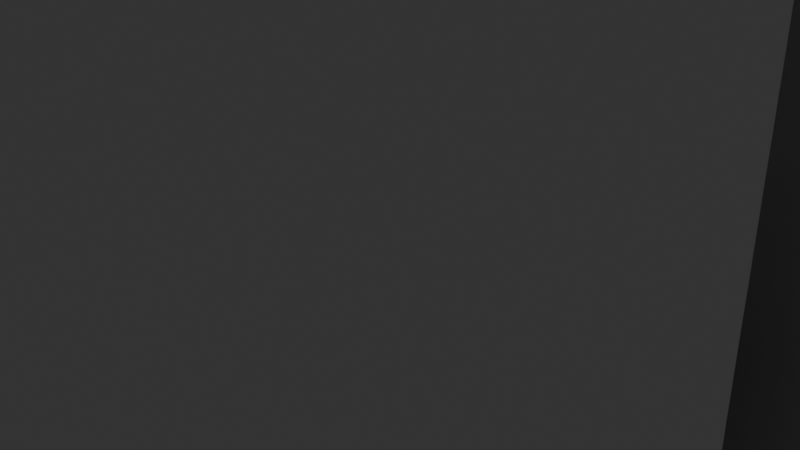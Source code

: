 # Source: TOWER1.blend  (saved by Blender 4.5.90; exported with 4.5.12 LTS)
import bpy
from mathutils import Matrix  # noqa: F401  (used for matrix-valued properties, if any)

bpy.ops.wm.read_factory_settings(use_empty=True)
scene = bpy.context.scene
scene.name = 'Scene'

# ---- collections
col_collection = bpy.data.collections.new('Collection'); scene.collection.children.link(col_collection)

# ---- materials (node trees are filled in below, after node groups)
mat_material = bpy.data.materials.new('Material')
mat_material.alpha_threshold = 0.0
mat_material.roughness = 0.5
mat_material.line_color = (0.0, 0.0, 0.0, 1.0)

# ---- material node trees
mat_material.use_nodes = True; mat_material.node_tree.nodes.clear()
_N = mat_material.node_tree.nodes; _L = mat_material.node_tree.links
n0 = _N.new('ShaderNodeOutputMaterial'); n0.name = 'Material Output'; n0.location = (200, 100)
n1 = _N.new('ShaderNodeBsdfPrincipled'); n1.name = 'Principled BSDF'; n1.location = (-200, 100)
n1.inputs[3].default_value = 1.45
_L.new(n1.outputs[0], n0.inputs[0])
n0.is_active_output = True

# ---- world
world_world = bpy.data.worlds.new('World'); scene.world = world_world
world_world.use_nodes = True; world_world.node_tree.nodes.clear()
_N = world_world.node_tree.nodes; _L = world_world.node_tree.links
n0 = _N.new('ShaderNodeOutputWorld'); n0.name = 'World Output'; n0.location = (200, 100)
n1 = _N.new('ShaderNodeBackground'); n1.name = 'Background'; n1.location = (-200, 100)
n1.inputs[0].default_value = (0.05088, 0.05088, 0.05088, 1.0)
_L.new(n1.outputs[0], n0.inputs[0])
n0.is_active_output = True
world_world.color = (0.05088, 0.05088, 0.05088)
world_world.sun_shadow_jitter_overblur = 0.0

# ---- cameras
cam_camera = bpy.data.cameras.new('Camera')
cam_camera.clip_end = 100.0
cam_camera.ortho_scale = 7.314

# ---- lights
light_light = bpy.data.lights.new('Light', 'POINT')
light_light.energy = 1000.0
light_light.shadow_soft_size = 0.607
light_sun = bpy.data.lights.new('Sun', 'SUN')
light_sun.energy = 1.0

# ---- meshes
me_cube = bpy.data.meshes.new('Cube')
me_cube.from_pydata([(1.0, 1.0, 1.0), (1.0, 1.0, -1.0), (1.0, -1.0, 1.0), (1.0, -1.0, -1.0), (-1.0, 1.0, 1.0), (-1.0, 1.0, -1.0), (-1.0, -1.0, 1.0), (-1.0, -1.0, -1.0)], [], [(0, 4, 6, 2), (3, 2, 6, 7), (7, 6, 4, 5), (5, 1, 3, 7), (1, 0, 2, 3), (5, 4, 0, 1)])
_uv = me_cube.uv_layers.new(name='UVMap')
_uv.uv.foreach_set('vector', [0.625, 0.5, 0.875, 0.5, 0.875, 0.75, 0.625, 0.75, 0.375, 0.75, 0.625, 0.75, 0.625, 1.0, 0.375, 1.0, 0.375, 0.0, 0.625, 0.0, 0.625, 0.25, 0.375, 0.25, 0.125, 0.5, 0.375, 0.5, 0.375, 0.75, 0.125, 0.75, 0.375, 0.5, 0.625, 0.5, 0.625, 0.75, 0.375, 0.75, 0.375, 0.25, 0.625, 0.25, 0.625, 0.5, 0.375, 0.5])
me_cube.materials.append(mat_material)
me_cube.use_mirror_vertex_groups = False
me_cube.update()
me_cube_003 = bpy.data.meshes.new('Cube.003')
me_cube_003.from_pydata([(1.0, 1.0, 1.0), (1.0, 1.0, -1.0), (1.0, -1.0, 1.0), (1.0, -1.0, -1.0), (-1.0, 1.0, 1.0), (-1.0, 1.0, -1.0), (-1.0, -1.0, 1.0), (-1.0, -1.0, -1.0)], [], [(0, 4, 6, 2), (3, 2, 6, 7), (7, 6, 4, 5), (5, 1, 3, 7), (1, 0, 2, 3), (5, 4, 0, 1)])
_uv = me_cube_003.uv_layers.new(name='UVMap')
_uv.uv.foreach_set('vector', [0.625, 0.5, 0.875, 0.5, 0.875, 0.75, 0.625, 0.75, 0.375, 0.75, 0.625, 0.75, 0.625, 1.0, 0.375, 1.0, 0.375, 0.0, 0.625, 0.0, 0.625, 0.25, 0.375, 0.25, 0.125, 0.5, 0.375, 0.5, 0.375, 0.75, 0.125, 0.75, 0.375, 0.5, 0.625, 0.5, 0.625, 0.75, 0.375, 0.75, 0.375, 0.25, 0.625, 0.25, 0.625, 0.5, 0.375, 0.5])
me_cube_003.materials.append(mat_material)
me_cube_003.use_mirror_vertex_groups = False
me_cube_003.update()
me_cube_004 = bpy.data.meshes.new('Cube.004')
me_cube_004.from_pydata([(1.0, 1.0, 1.0), (1.0, 1.0, -1.0), (1.0, -1.0, 1.0), (1.0, -1.0, -1.0), (-1.0, 1.0, 1.0), (-1.0, 1.0, -1.0), (-1.0, -1.0, 1.0), (-1.0, -1.0, -1.0)], [], [(0, 4, 6, 2), (3, 2, 6, 7), (7, 6, 4, 5), (5, 1, 3, 7), (1, 0, 2, 3), (5, 4, 0, 1)])
_uv = me_cube_004.uv_layers.new(name='UVMap')
_uv.uv.foreach_set('vector', [0.625, 0.5, 0.875, 0.5, 0.875, 0.75, 0.625, 0.75, 0.375, 0.75, 0.625, 0.75, 0.625, 1.0, 0.375, 1.0, 0.375, 0.0, 0.625, 0.0, 0.625, 0.25, 0.375, 0.25, 0.125, 0.5, 0.375, 0.5, 0.375, 0.75, 0.125, 0.75, 0.375, 0.5, 0.625, 0.5, 0.625, 0.75, 0.375, 0.75, 0.375, 0.25, 0.625, 0.25, 0.625, 0.5, 0.375, 0.5])
me_cube_004.materials.append(mat_material)
me_cube_004.use_mirror_vertex_groups = False
me_cube_004.update()
me_cube_005 = bpy.data.meshes.new('Cube.005')
me_cube_005.from_pydata([(1.0, 1.0, 1.0), (1.0, 1.0, -1.0), (1.0, -1.0, 1.0), (1.0, -1.0, -1.0), (-1.0, 1.0, 1.0), (-1.0, 1.0, -1.0), (-1.0, -1.0, 1.0), (-1.0, -1.0, -1.0)], [], [(0, 4, 6, 2), (3, 2, 6, 7), (7, 6, 4, 5), (5, 1, 3, 7), (1, 0, 2, 3), (5, 4, 0, 1)])
_uv = me_cube_005.uv_layers.new(name='UVMap')
_uv.uv.foreach_set('vector', [0.625, 0.5, 0.875, 0.5, 0.875, 0.75, 0.625, 0.75, 0.375, 0.75, 0.625, 0.75, 0.625, 1.0, 0.375, 1.0, 0.375, 0.0, 0.625, 0.0, 0.625, 0.25, 0.375, 0.25, 0.125, 0.5, 0.375, 0.5, 0.375, 0.75, 0.125, 0.75, 0.375, 0.5, 0.625, 0.5, 0.625, 0.75, 0.375, 0.75, 0.375, 0.25, 0.625, 0.25, 0.625, 0.5, 0.375, 0.5])
me_cube_005.materials.append(mat_material)
me_cube_005.use_mirror_vertex_groups = False
me_cube_005.update()
me_cube_010 = bpy.data.meshes.new('Cube.010')
me_cube_010.from_pydata([(1.0, 1.0, 1.0), (1.0, 1.0, -1.0), (1.0, -1.0, 1.0), (1.0, -1.0, -1.0), (-1.0, 1.0, 1.0), (-1.0, 1.0, -1.0), (-1.0, -1.0, 1.0), (-1.0, -1.0, -1.0)], [], [(0, 4, 6, 2), (3, 2, 6, 7), (7, 6, 4, 5), (5, 1, 3, 7), (1, 0, 2, 3), (5, 4, 0, 1)])
_uv = me_cube_010.uv_layers.new(name='UVMap')
_uv.uv.foreach_set('vector', [0.625, 0.5, 0.875, 0.5, 0.875, 0.75, 0.625, 0.75, 0.375, 0.75, 0.625, 0.75, 0.625, 1.0, 0.375, 1.0, 0.375, 0.0, 0.625, 0.0, 0.625, 0.25, 0.375, 0.25, 0.125, 0.5, 0.375, 0.5, 0.375, 0.75, 0.125, 0.75, 0.375, 0.5, 0.625, 0.5, 0.625, 0.75, 0.375, 0.75, 0.375, 0.25, 0.625, 0.25, 0.625, 0.5, 0.375, 0.5])
me_cube_010.materials.append(mat_material)
me_cube_010.use_mirror_vertex_groups = False
me_cube_010.update()
me_cube_011 = bpy.data.meshes.new('Cube.011')
me_cube_011.from_pydata([(1.0, 1.0, 1.0), (1.0, 1.0, -1.0), (1.0, -1.0, 1.0), (1.0, -1.0, -1.0), (-1.0, 1.0, 1.0), (-1.0, 1.0, -1.0), (-1.0, -1.0, 1.0), (-1.0, -1.0, -1.0)], [], [(0, 4, 6, 2), (3, 2, 6, 7), (7, 6, 4, 5), (5, 1, 3, 7), (1, 0, 2, 3), (5, 4, 0, 1)])
_uv = me_cube_011.uv_layers.new(name='UVMap')
_uv.uv.foreach_set('vector', [0.625, 0.5, 0.875, 0.5, 0.875, 0.75, 0.625, 0.75, 0.375, 0.75, 0.625, 0.75, 0.625, 1.0, 0.375, 1.0, 0.375, 0.0, 0.625, 0.0, 0.625, 0.25, 0.375, 0.25, 0.125, 0.5, 0.375, 0.5, 0.375, 0.75, 0.125, 0.75, 0.375, 0.5, 0.625, 0.5, 0.625, 0.75, 0.375, 0.75, 0.375, 0.25, 0.625, 0.25, 0.625, 0.5, 0.375, 0.5])
me_cube_011.materials.append(mat_material)
me_cube_011.use_mirror_vertex_groups = False
me_cube_011.update()
me_cube_012 = bpy.data.meshes.new('Cube.012')
me_cube_012.from_pydata([(1.0, 1.0, 1.0), (1.0, 1.0, -1.0), (1.0, -1.0, 1.0), (1.0, -1.0, -1.0), (-1.0, 1.0, 1.0), (-1.0, 1.0, -1.0), (-1.0, -1.0, 1.0), (-1.0, -1.0, -1.0)], [], [(0, 4, 6, 2), (3, 2, 6, 7), (7, 6, 4, 5), (5, 1, 3, 7), (1, 0, 2, 3), (5, 4, 0, 1)])
_uv = me_cube_012.uv_layers.new(name='UVMap')
_uv.uv.foreach_set('vector', [0.625, 0.5, 0.875, 0.5, 0.875, 0.75, 0.625, 0.75, 0.375, 0.75, 0.625, 0.75, 0.625, 1.0, 0.375, 1.0, 0.375, 0.0, 0.625, 0.0, 0.625, 0.25, 0.375, 0.25, 0.125, 0.5, 0.375, 0.5, 0.375, 0.75, 0.125, 0.75, 0.375, 0.5, 0.625, 0.5, 0.625, 0.75, 0.375, 0.75, 0.375, 0.25, 0.625, 0.25, 0.625, 0.5, 0.375, 0.5])
me_cube_012.materials.append(mat_material)
me_cube_012.use_mirror_vertex_groups = False
me_cube_012.update()
me_cube_013 = bpy.data.meshes.new('Cube.013')
me_cube_013.from_pydata([(1.0, 1.0, 1.0), (1.0, 1.0, -1.0), (1.0, -1.0, 1.0), (1.0, -1.0, -1.0), (-1.0, 1.0, 1.0), (-1.0, 1.0, -1.0), (-1.0, -1.0, 1.0), (-1.0, -1.0, -1.0)], [], [(0, 4, 6, 2), (3, 2, 6, 7), (7, 6, 4, 5), (5, 1, 3, 7), (1, 0, 2, 3), (5, 4, 0, 1)])
_uv = me_cube_013.uv_layers.new(name='UVMap')
_uv.uv.foreach_set('vector', [0.625, 0.5, 0.875, 0.5, 0.875, 0.75, 0.625, 0.75, 0.375, 0.75, 0.625, 0.75, 0.625, 1.0, 0.375, 1.0, 0.375, 0.0, 0.625, 0.0, 0.625, 0.25, 0.375, 0.25, 0.125, 0.5, 0.375, 0.5, 0.375, 0.75, 0.125, 0.75, 0.375, 0.5, 0.625, 0.5, 0.625, 0.75, 0.375, 0.75, 0.375, 0.25, 0.625, 0.25, 0.625, 0.5, 0.375, 0.5])
me_cube_013.materials.append(mat_material)
me_cube_013.use_mirror_vertex_groups = False
me_cube_013.update()
me_plane = bpy.data.meshes.new('Plane')
me_plane.from_pydata([(-1.0, -1.0, 0.0), (1.0, -1.0, 0.0), (-1.0, 1.0, 0.0), (1.0, 1.0, 0.0)], [], [(0, 1, 3, 2)])
_uv = me_plane.uv_layers.new(name='UVMap')
_uv.uv.foreach_set('vector', [0.0, 0.0, 1.0, 0.0, 1.0, 1.0, 0.0, 1.0])
me_plane.update()

# ---- curves / text
cu_b_ziercircle = bpy.data.curves.new('BézierCircle', 'CURVE')
cu_b_ziercircle.dimensions = '3D'
_sp = cu_b_ziercircle.splines.new('BEZIER'); _sp.bezier_points.add(3)
_sp.bezier_points.foreach_set('co', [-1.0, 0.0, 0.0, 0.0, 1.0, 0.0, 1.0, 0.0, 0.0, 0.0, -1.0, 0.0])
_sp.bezier_points.foreach_set('handle_left', [-1.0, -0.5521, 0.0, -0.5521, 1.0, 0.0, 1.0, 0.5521, 0.0, 0.5521, -1.0, 0.0])
_sp.bezier_points.foreach_set('handle_right', [-1.0, 0.5521, 0.0, 0.5521, 1.0, 0.0, 1.0, -0.5521, 0.0, -0.5521, -1.0, 0.0])
for _p, _l, _r in zip(_sp.bezier_points, ['AUTO', 'AUTO', 'AUTO', 'AUTO'], ['AUTO', 'AUTO', 'AUTO', 'AUTO']): _p.handle_left_type = _l; _p.handle_right_type = _r
_sp.order_u = 0
_sp.order_v = 0
_sp.use_cyclic_u = True
cu_b_ziercircle.use_path = True
cu_b_ziercircle.fill_mode = 'FULL'

# ---- objects
ob_cube = bpy.data.objects.new('Cube', me_cube)
ob_light = bpy.data.objects.new('Light', light_light)
ob_camera = bpy.data.objects.new('Camera', cam_camera)
ob_b_ziercircle = bpy.data.objects.new('BézierCircle', cu_b_ziercircle)
ob_cube_002 = bpy.data.objects.new('Cube.002', me_cube_003)
ob_cube_001 = bpy.data.objects.new('Cube.001', me_cube_004)
ob_cube_003 = bpy.data.objects.new('Cube.003', me_cube_005)
ob_cube_008 = bpy.data.objects.new('Cube.008', me_cube_010)
ob_cube_009 = bpy.data.objects.new('Cube.009', me_cube_011)
ob_cube_010 = bpy.data.objects.new('Cube.010', me_cube_012)
ob_cube_011 = bpy.data.objects.new('Cube.011', me_cube_013)
ob_sun = bpy.data.objects.new('Sun', light_sun)
ob_plane = bpy.data.objects.new('Plane', me_plane)

# ---- transforms, parenting, visibility, modifiers, constraints
ob_cube.location = (-1.348, 0.0, 0.0)
ob_cube.scale = (1.2, 1.2, 1.2)
ob_cube.lock_rotations_4d = False
ob_cube.empty_display_type = 'ARROWS'
ob_cube.lineart.crease_threshold = 0.0
_m = ob_cube.modifiers.new('Array', 'ARRAY')
_m.count = 20
_m.relative_offset_displace = (1.1, 0.0, 0.0)
_m = ob_cube.modifiers.new('Curve', 'CURVE')
_m.object = ob_b_ziercircle
ob_light.location = (4.076, 1.005, 5.904)
ob_light.rotation_euler = (0.6503, 0.05522, 1.866)
ob_light.lock_rotations_4d = False
ob_light.empty_display_type = 'ARROWS'
ob_light.color = (0.0, 0.0, 0.0, 0.0)
ob_light.lineart.crease_threshold = 0.0
ob_camera.location = (7.359, -6.926, 4.958)
ob_camera.rotation_euler = (1.109, 0.0, 0.8149)
ob_camera.lock_rotations_4d = False
ob_camera.empty_display_type = 'ARROWS'
ob_camera.color = (0.0, 0.0, 0.0, 0.0)
ob_camera.display_type = 'WIRE'
ob_camera.lineart.crease_threshold = 0.0
ob_b_ziercircle.location = (0.0, 0.0, 0.0)
ob_b_ziercircle.scale = (8.0, 8.0, 8.0)
ob_cube_002.location = (-5.852, 0.0, 2.4)
ob_cube_002.scale = (1.2, 1.2, 1.2)
ob_cube_002.lock_rotations_4d = False
ob_cube_002.empty_display_type = 'ARROWS'
ob_cube_002.lineart.crease_threshold = 0.0
_m = ob_cube_002.modifiers.new('Array', 'ARRAY')
_m.count = 20
_m.relative_offset_displace = (1.1, 0.0, 0.0)
_m = ob_cube_002.modifiers.new('Curve', 'CURVE')
_m.object = ob_b_ziercircle
ob_cube_001.location = (-0.2591, 0.0, 4.8)
ob_cube_001.scale = (1.2, 1.2, 1.2)
ob_cube_001.lock_rotations_4d = False
ob_cube_001.empty_display_type = 'ARROWS'
ob_cube_001.lineart.crease_threshold = 0.0
_m = ob_cube_001.modifiers.new('Array', 'ARRAY')
_m.count = 20
_m.relative_offset_displace = (1.1, 0.0, 0.0)
_m = ob_cube_001.modifiers.new('Curve', 'CURVE')
_m.object = ob_b_ziercircle
ob_cube_003.location = (-4.896, 0.0, 7.2)
ob_cube_003.scale = (1.2, 1.2, 1.2)
ob_cube_003.lock_rotations_4d = False
ob_cube_003.empty_display_type = 'ARROWS'
ob_cube_003.lineart.crease_threshold = 0.0
_m = ob_cube_003.modifiers.new('Array', 'ARRAY')
_m.count = 20
_m.relative_offset_displace = (1.1, 0.0, 0.0)
_m = ob_cube_003.modifiers.new('Curve', 'CURVE')
_m.object = ob_b_ziercircle
ob_cube_008.location = (2.758, 0.0, 9.6)
ob_cube_008.scale = (1.2, 1.2, 1.2)
ob_cube_008.lock_rotations_4d = False
ob_cube_008.empty_display_type = 'ARROWS'
ob_cube_008.lineart.crease_threshold = 0.0
_m = ob_cube_008.modifiers.new('Array', 'ARRAY')
_m.count = 20
_m.relative_offset_displace = (1.1, 0.0, 0.0)
_m = ob_cube_008.modifiers.new('Curve', 'CURVE')
_m.object = ob_b_ziercircle
ob_cube_009.location = (4.037, 0.0, 12.0)
ob_cube_009.scale = (1.2, 1.2, 1.2)
ob_cube_009.lock_rotations_4d = False
ob_cube_009.empty_display_type = 'ARROWS'
ob_cube_009.lineart.crease_threshold = 0.0
_m = ob_cube_009.modifiers.new('Array', 'ARRAY')
_m.count = 20
_m.relative_offset_displace = (1.1, 0.0, 0.0)
_m = ob_cube_009.modifiers.new('Curve', 'CURVE')
_m.object = ob_b_ziercircle
ob_cube_010.location = (-3.141, 0.0, 14.4)
ob_cube_010.scale = (1.2, 1.2, 1.2)
ob_cube_010.lock_rotations_4d = False
ob_cube_010.empty_display_type = 'ARROWS'
ob_cube_010.lineart.crease_threshold = 0.0
_m = ob_cube_010.modifiers.new('Array', 'ARRAY')
_m.count = 20
_m.relative_offset_displace = (1.1, 0.0, 0.0)
_m = ob_cube_010.modifiers.new('Curve', 'CURVE')
_m.object = ob_b_ziercircle
ob_cube_011.location = (-0.9226, 0.0, 16.8)
ob_cube_011.scale = (1.2, 1.2, 1.2)
ob_cube_011.lock_rotations_4d = False
ob_cube_011.empty_display_type = 'ARROWS'
ob_cube_011.lineart.crease_threshold = 0.0
_m = ob_cube_011.modifiers.new('Array', 'ARRAY')
_m.count = 20
_m.relative_offset_displace = (1.1, 0.0, 0.0)
_m = ob_cube_011.modifiers.new('Curve', 'CURVE')
_m.object = ob_b_ziercircle
ob_sun.location = (15.92, -12.18, 24.75)
ob_plane.location = (-0.03923, 0.4038, 18.11)
ob_plane.scale = (-13.03, -13.03, -13.03)

# ---- collection membership
col_collection.objects.link(ob_cube)
col_collection.objects.link(ob_light)
col_collection.objects.link(ob_camera)
col_collection.objects.link(ob_b_ziercircle)
col_collection.objects.link(ob_cube_002)
col_collection.objects.link(ob_cube_001)
col_collection.objects.link(ob_cube_003)
col_collection.objects.link(ob_cube_008)
col_collection.objects.link(ob_cube_009)
col_collection.objects.link(ob_cube_010)
col_collection.objects.link(ob_cube_011)
col_collection.objects.link(ob_sun)
col_collection.objects.link(ob_plane)

# ---- scene / render settings (as saved in the file)
scene.camera = ob_camera
scene.frame_start = 1; scene.frame_end = 250; scene.frame_set(1)
scene.render.engine = 'CYCLES'
bpy.context.view_layer.update()
